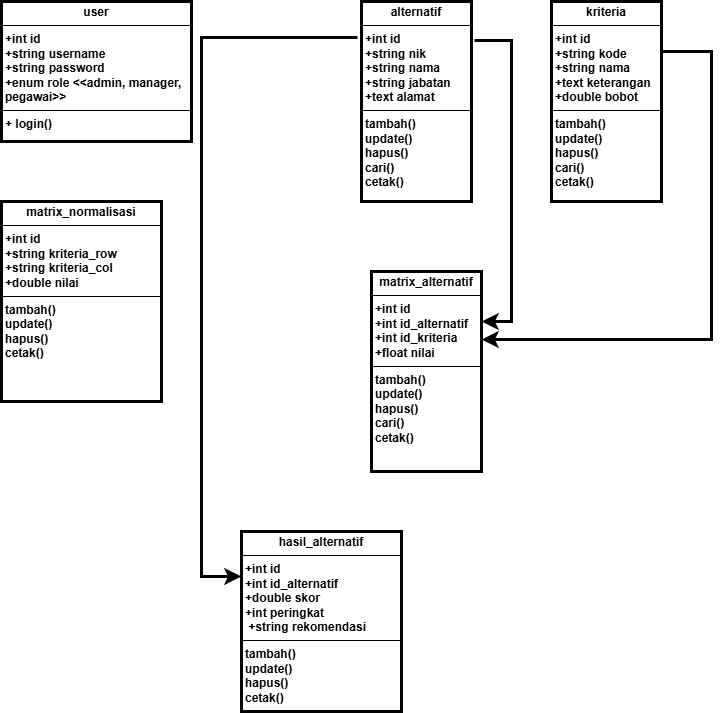

The diagram above was exported from draw.io. Its source (the exported page's mxGraphModel, read from the mxfile embedded in the PNG):
<mxGraphModel dx="1028" dy="1897" grid="1" gridSize="10" guides="1" tooltips="1" connect="1" arrows="1" fold="1" page="1" pageScale="1" pageWidth="850" pageHeight="1100" math="0" shadow="0">
  <root>
    <mxCell id="0" />
    <mxCell id="1" parent="0" />
    <mxCell id="15" value="&lt;p style=&quot;margin:0px;margin-top:4px;text-align:center;&quot;&gt;user&lt;/p&gt;&lt;hr style=&quot;border-style:solid;&quot; size=&quot;1&quot;&gt;&lt;p style=&quot;margin:0px;margin-left:4px;&quot;&gt;+int id&lt;/p&gt;&lt;p style=&quot;margin:0px;margin-left:4px;&quot;&gt;&lt;span style=&quot;background-color: transparent;&quot;&gt;+string username&lt;/span&gt;&lt;/p&gt;&lt;p style=&quot;margin:0px;margin-left:4px;&quot;&gt;&lt;span style=&quot;background-color: transparent;&quot;&gt;+string password&lt;/span&gt;&lt;/p&gt;&lt;p style=&quot;margin:0px;margin-left:4px;&quot;&gt;&lt;span style=&quot;background-color: transparent;&quot;&gt;+enum role &amp;lt;&amp;lt;admin, manager, pegawai&amp;gt;&amp;gt;&lt;/span&gt;&lt;/p&gt;&lt;hr style=&quot;border-style:solid;&quot; size=&quot;1&quot;&gt;&lt;p style=&quot;margin:0px;margin-left:4px;&quot;&gt;+ login()&lt;/p&gt;" style="verticalAlign=top;align=left;overflow=fill;html=1;whiteSpace=wrap;strokeWidth=3;fontStyle=1" vertex="1" parent="1">
      <mxGeometry x="10" y="-1080" width="190" height="140" as="geometry" />
    </mxCell>
    <mxCell id="17" value="&lt;p style=&quot;margin:0px;margin-top:4px;text-align:center;&quot;&gt;alternatif&lt;/p&gt;&lt;hr style=&quot;border-style:solid;&quot; size=&quot;1&quot;&gt;&lt;p style=&quot;margin:0px;margin-left:4px;&quot;&gt;+int id&lt;/p&gt;&lt;p style=&quot;margin:0px;margin-left:4px;&quot;&gt;+string nik&lt;/p&gt;&lt;p style=&quot;margin:0px;margin-left:4px;&quot;&gt;+string nama&lt;/p&gt;&lt;p style=&quot;margin:0px;margin-left:4px;&quot;&gt;+string jabatan&lt;/p&gt;&lt;p style=&quot;margin:0px;margin-left:4px;&quot;&gt;+text alamat&lt;/p&gt;&lt;hr style=&quot;border-style:solid;&quot; size=&quot;1&quot;&gt;&lt;p style=&quot;margin:0px;margin-left:4px;&quot;&gt;tambah()&lt;/p&gt;&lt;p style=&quot;margin:0px;margin-left:4px;&quot;&gt;&lt;span style=&quot;background-color: transparent;&quot;&gt;update()&lt;/span&gt;&lt;/p&gt;&lt;p style=&quot;margin:0px;margin-left:4px;&quot;&gt;&lt;span style=&quot;background-color: transparent;&quot;&gt;hapus()&lt;/span&gt;&lt;/p&gt;&lt;p style=&quot;margin:0px;margin-left:4px;&quot;&gt;&lt;span style=&quot;background-color: transparent;&quot;&gt;cari()&lt;/span&gt;&lt;/p&gt;&lt;p style=&quot;margin:0px;margin-left:4px;&quot;&gt;cetak()&lt;/p&gt;" style="verticalAlign=top;align=left;overflow=fill;html=1;whiteSpace=wrap;strokeWidth=3;fontStyle=1" vertex="1" parent="1">
      <mxGeometry x="370" y="-1080" width="110" height="200" as="geometry" />
    </mxCell>
    <mxCell id="18" value="&lt;p style=&quot;margin:0px;margin-top:4px;text-align:center;&quot;&gt;kriteria&lt;/p&gt;&lt;hr style=&quot;border-style:solid;&quot; size=&quot;1&quot;&gt;&lt;p style=&quot;margin:0px;margin-left:4px;&quot;&gt;+int id&lt;/p&gt;&lt;p style=&quot;margin:0px;margin-left:4px;&quot;&gt;&lt;span style=&quot;background-color: transparent;&quot;&gt;+string kode&lt;/span&gt;&lt;/p&gt;&lt;p style=&quot;margin:0px;margin-left:4px;&quot;&gt;&lt;span style=&quot;background-color: transparent;&quot;&gt;+string nama&lt;/span&gt;&lt;/p&gt;&lt;p style=&quot;margin:0px;margin-left:4px;&quot;&gt;+text keterangan&lt;/p&gt;&lt;p style=&quot;margin:0px;margin-left:4px;&quot;&gt;+double bobot&lt;/p&gt;&lt;hr style=&quot;border-style:solid;&quot; size=&quot;1&quot;&gt;&lt;p style=&quot;margin:0px;margin-left:4px;&quot;&gt;tambah()&lt;/p&gt;&lt;p style=&quot;margin:0px;margin-left:4px;&quot;&gt;&lt;span style=&quot;background-color: transparent;&quot;&gt;update()&lt;/span&gt;&lt;/p&gt;&lt;p style=&quot;margin:0px;margin-left:4px;&quot;&gt;&lt;span style=&quot;background-color: transparent;&quot;&gt;hapus()&lt;/span&gt;&lt;/p&gt;&lt;p style=&quot;margin:0px;margin-left:4px;&quot;&gt;&lt;span style=&quot;background-color: transparent;&quot;&gt;cari()&lt;/span&gt;&lt;/p&gt;&lt;p style=&quot;margin:0px;margin-left:4px;&quot;&gt;cetak()&lt;/p&gt;" style="verticalAlign=top;align=left;overflow=fill;html=1;whiteSpace=wrap;strokeWidth=3;fontStyle=1" vertex="1" parent="1">
      <mxGeometry x="560" y="-1080" width="110" height="200" as="geometry" />
    </mxCell>
    <mxCell id="19" value="&lt;p style=&quot;margin:0px;margin-top:4px;text-align:center;&quot;&gt;matrix_alternatif&lt;/p&gt;&lt;hr style=&quot;border-style:solid;&quot; size=&quot;1&quot;&gt;&lt;p style=&quot;margin:0px;margin-left:4px;&quot;&gt;+int id&lt;/p&gt;&lt;p style=&quot;margin:0px;margin-left:4px;&quot;&gt;+int id_alternatif&lt;/p&gt;&lt;p style=&quot;margin:0px;margin-left:4px;&quot;&gt;+int id_kriteria&lt;/p&gt;&lt;p style=&quot;margin:0px;margin-left:4px;&quot;&gt;+float nilai&lt;/p&gt;&lt;hr style=&quot;border-style:solid;&quot; size=&quot;1&quot;&gt;&lt;p style=&quot;margin:0px;margin-left:4px;&quot;&gt;tambah()&lt;/p&gt;&lt;p style=&quot;margin:0px;margin-left:4px;&quot;&gt;&lt;span style=&quot;background-color: transparent;&quot;&gt;update()&lt;/span&gt;&lt;/p&gt;&lt;p style=&quot;margin:0px;margin-left:4px;&quot;&gt;&lt;span style=&quot;background-color: transparent;&quot;&gt;hapus()&lt;/span&gt;&lt;/p&gt;&lt;p style=&quot;margin:0px;margin-left:4px;&quot;&gt;&lt;span style=&quot;background-color: transparent;&quot;&gt;cari()&lt;/span&gt;&lt;/p&gt;&lt;p style=&quot;margin:0px;margin-left:4px;&quot;&gt;cetak()&lt;/p&gt;" style="verticalAlign=top;align=left;overflow=fill;html=1;whiteSpace=wrap;strokeWidth=3;fontStyle=1" vertex="1" parent="1">
      <mxGeometry x="380" y="-810" width="110" height="200" as="geometry" />
    </mxCell>
    <mxCell id="20" value="&lt;p style=&quot;margin:0px;margin-top:4px;text-align:center;&quot;&gt;matrix_normalisasi&lt;/p&gt;&lt;hr style=&quot;border-style:solid;&quot; size=&quot;1&quot;&gt;&lt;p style=&quot;margin:0px;margin-left:4px;&quot;&gt;+int id&lt;/p&gt;&lt;p style=&quot;margin:0px;margin-left:4px;&quot;&gt;+string kriteria_row&lt;/p&gt;&lt;p style=&quot;margin:0px;margin-left:4px;&quot;&gt;+string kriteria_col&lt;/p&gt;&lt;p style=&quot;margin:0px;margin-left:4px;&quot;&gt;&lt;span style=&quot;background-color: transparent;&quot;&gt;+double nilai&lt;/span&gt;&lt;/p&gt;&lt;hr style=&quot;border-style:solid;&quot; size=&quot;1&quot;&gt;&lt;p style=&quot;margin:0px;margin-left:4px;&quot;&gt;tambah()&lt;/p&gt;&lt;p style=&quot;margin:0px;margin-left:4px;&quot;&gt;&lt;span style=&quot;background-color: transparent;&quot;&gt;update()&lt;/span&gt;&lt;/p&gt;&lt;p style=&quot;margin:0px;margin-left:4px;&quot;&gt;&lt;span style=&quot;background-color: transparent;&quot;&gt;hapus()&lt;/span&gt;&lt;/p&gt;&lt;p style=&quot;margin:0px;margin-left:4px;&quot;&gt;&lt;span style=&quot;background-color: transparent;&quot;&gt;cetak()&lt;/span&gt;&lt;/p&gt;" style="verticalAlign=top;align=left;overflow=fill;html=1;whiteSpace=wrap;strokeWidth=3;fontStyle=1" vertex="1" parent="1">
      <mxGeometry x="10" y="-880" width="160" height="200" as="geometry" />
    </mxCell>
    <mxCell id="21" value="&lt;p style=&quot;margin:0px;margin-top:4px;text-align:center;&quot;&gt;hasil_alternatif&lt;br&gt;&lt;/p&gt;&lt;hr style=&quot;border-style:solid;&quot; size=&quot;1&quot;&gt;&lt;p style=&quot;margin:0px;margin-left:4px;&quot;&gt;+int id&lt;/p&gt;&lt;p style=&quot;margin:0px;margin-left:4px;&quot;&gt;+int id_alternatif&lt;/p&gt;&lt;p style=&quot;margin:0px;margin-left:4px;&quot;&gt;+double skor&lt;/p&gt;&lt;p style=&quot;margin:0px;margin-left:4px;&quot;&gt;+int peringkat&lt;/p&gt;&lt;p style=&quot;margin:0px;margin-left:4px;&quot;&gt;&amp;nbsp;+string rekomendasi&lt;/p&gt;&lt;hr style=&quot;border-style:solid;&quot; size=&quot;1&quot;&gt;&lt;p style=&quot;margin:0px;margin-left:4px;&quot;&gt;tambah()&lt;/p&gt;&lt;p style=&quot;margin:0px;margin-left:4px;&quot;&gt;&lt;span style=&quot;background-color: transparent;&quot;&gt;update()&lt;/span&gt;&lt;/p&gt;&lt;p style=&quot;margin:0px;margin-left:4px;&quot;&gt;&lt;span style=&quot;background-color: transparent;&quot;&gt;hapus()&lt;/span&gt;&lt;/p&gt;&lt;p style=&quot;margin:0px;margin-left:4px;&quot;&gt;&lt;span style=&quot;background-color: transparent;&quot;&gt;cetak()&lt;/span&gt;&lt;/p&gt;" style="verticalAlign=top;align=left;overflow=fill;html=1;whiteSpace=wrap;strokeWidth=3;fontStyle=1" vertex="1" parent="1">
      <mxGeometry x="250" y="-550" width="160" height="180" as="geometry" />
    </mxCell>
    <mxCell id="23" value="" style="edgeStyle=elbowEdgeStyle;elbow=vertical;endArrow=classic;html=1;curved=0;rounded=0;endSize=8;startSize=8;entryX=1;entryY=0.25;entryDx=0;entryDy=0;exitX=1.027;exitY=0.195;exitDx=0;exitDy=0;exitPerimeter=0;fontStyle=1;strokeWidth=3;" edge="1" parent="1" source="17" target="19">
      <mxGeometry width="50" height="50" relative="1" as="geometry">
        <mxPoint x="560" y="-1040" as="sourcePoint" />
        <mxPoint x="370" y="-760" as="targetPoint" />
        <Array as="points">
          <mxPoint x="520" y="-890" />
        </Array>
      </mxGeometry>
    </mxCell>
    <mxCell id="27" value="" style="edgeStyle=elbowEdgeStyle;elbow=horizontal;endArrow=classic;html=1;curved=0;rounded=0;endSize=8;startSize=8;entryX=1;entryY=0.34;entryDx=0;entryDy=0;entryPerimeter=0;exitX=1;exitY=0.25;exitDx=0;exitDy=0;fontStyle=1;strokeWidth=3;" edge="1" parent="1" source="18" target="19">
      <mxGeometry width="50" height="50" relative="1" as="geometry">
        <mxPoint x="850" y="-970" as="sourcePoint" />
        <mxPoint x="370" y="-760" as="targetPoint" />
        <Array as="points">
          <mxPoint x="720" y="-870" />
        </Array>
      </mxGeometry>
    </mxCell>
    <mxCell id="28" value="" style="edgeStyle=elbowEdgeStyle;elbow=horizontal;endArrow=classic;html=1;curved=0;rounded=0;endSize=8;startSize=8;entryX=0;entryY=0.25;entryDx=0;entryDy=0;exitX=-0.036;exitY=0.18;exitDx=0;exitDy=0;exitPerimeter=0;fontStyle=1;strokeWidth=3;" edge="1" parent="1" source="17" target="21">
      <mxGeometry width="50" height="50" relative="1" as="geometry">
        <mxPoint x="490" y="-690" as="sourcePoint" />
        <mxPoint x="540" y="-740" as="targetPoint" />
        <Array as="points">
          <mxPoint x="210" y="-760" />
        </Array>
      </mxGeometry>
    </mxCell>
  </root>
</mxGraphModel>